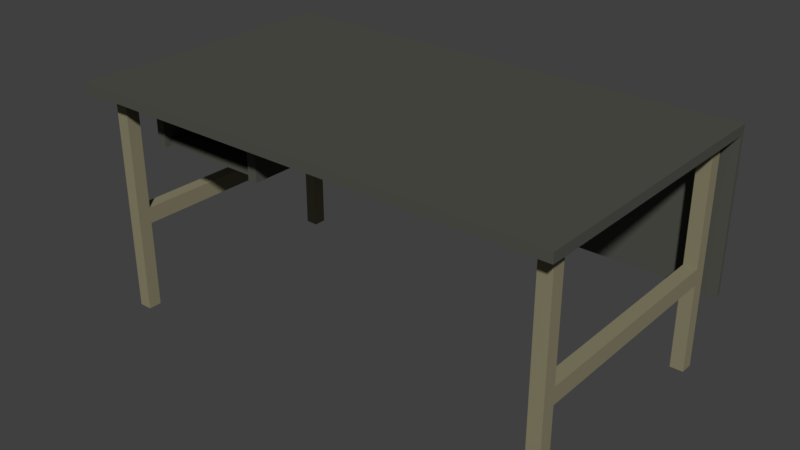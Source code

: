 # Source: desk.blend  (saved by Blender 2.79.0; exported with 4.5.12 LTS)
import bpy
from mathutils import Matrix  # noqa: F401  (used for matrix-valued properties, if any)

bpy.ops.wm.read_factory_settings(use_empty=True)
scene = bpy.context.scene
scene.name = 'Scene'

# ---- collections
col_collection_1 = bpy.data.collections.new('Collection 1'); scene.collection.children.link(col_collection_1)

# ---- materials (node trees are filled in below, after node groups)
mat_material = bpy.data.materials.new('Material')
mat_material.alpha_threshold = 0.0
mat_material.use_transparent_shadow = False
mat_material.roughness = 0.5
mat_material.line_color = (0.0, 0.0, 0.0, 1.0)
mat_table = bpy.data.materials.new('Table')
mat_table.alpha_threshold = 0.0
mat_table.use_transparent_shadow = False
mat_table.diffuse_color = (0.08078, 0.08353, 0.06983, 1.0)
mat_table.roughness = 0.5
mat_legs = bpy.data.materials.new('Legs')
mat_legs.alpha_threshold = 0.0
mat_legs.use_transparent_shadow = False
mat_legs.diffuse_color = (0.2462, 0.226, 0.1416, 1.0)
mat_legs.roughness = 0.5

# ---- material node trees

# ---- world
world_world = bpy.data.worlds.new('World'); scene.world = world_world
world_world.color = (0.05088, 0.05088, 0.05088)
world_world.use_sun_shadow = False
world_world.sun_shadow_jitter_overblur = 0.0
world_world.cycles.sampling_method = 'MANUAL'

# ---- meshes
me_cube_001 = bpy.data.meshes.new('Cube.001')
me_cube_001.from_pydata([(34.51, -16.09, -0.002016), (34.51, -18.09, -0.002016), (32.51, -18.09, -0.002016), (32.51, -16.09, -0.002016), (34.51, -16.09, 2.432), (34.51, -18.09, 2.432), (32.51, -18.09, 2.432), (32.51, -16.09, 2.432), (-34.06, 19.62, -0.002016), (-34.06, 17.62, -0.002016), (-36.06, 17.62, -0.002016), (-36.06, 19.62, -0.002016), (-34.06, 19.62, 2.432), (-34.06, 17.62, 2.432), (-36.06, 17.62, 2.432), (-36.06, 19.62, 2.432), (34.51, 19.62, -0.002016), (34.51, 17.62, -0.002016), (32.51, 17.62, -0.002016), (32.51, 19.62, -0.002016), (34.51, 19.62, 2.432), (34.51, 17.62, 2.432), (32.51, 17.62, 2.432), (32.51, 19.62, 2.432), (-34.06, -16.09, -0.002016), (-34.06, -18.09, -0.002016), (-36.06, -18.09, -0.002016), (-36.06, -16.09, -0.002016), (-34.06, -16.09, 2.432), (-34.06, -18.09, 2.432), (-36.06, -18.09, 2.432), (-36.06, -16.09, 2.432), (-34.06, 19.62, 0.4796), (-34.06, 19.62, 0.9612), (-34.06, 19.62, 1.137), (-34.06, 19.62, 1.925), (-34.06, 17.62, 0.4796), (-34.06, 17.62, 0.9612), (-34.06, 17.62, 1.137), (-34.06, 17.62, 1.925), (-36.06, 17.62, 0.4796), (-36.06, 17.62, 0.9612), (-36.06, 17.62, 1.137), (-36.06, 17.62, 1.925), (-36.06, 19.62, 0.4796), (-36.06, 19.62, 0.9612), (-36.06, 19.62, 1.137), (-36.06, 19.62, 1.925), (34.51, 19.62, 0.4796), (34.51, 19.62, 0.9612), (34.51, 19.62, 1.137), (34.51, 19.62, 1.925), (34.51, 17.62, 0.4796), (34.51, 17.62, 0.9612), (34.51, 17.62, 1.137), (34.51, 17.62, 1.925), (32.51, 17.62, 0.4796), (32.51, 17.62, 0.9612), (32.51, 17.62, 1.137), (32.51, 17.62, 1.925), (32.51, 19.62, 0.4796), (32.51, 19.62, 0.9612), (32.51, 19.62, 1.137), (32.51, 19.62, 1.925), (34.51, -16.09, 0.4796), (34.51, -16.09, 0.9612), (34.51, -16.09, 1.137), (34.51, -16.09, 1.925), (34.51, -18.09, 0.4796), (34.51, -18.09, 0.9612), (34.51, -18.09, 1.137), (34.51, -18.09, 1.925), (32.51, -18.09, 0.4796), (32.51, -18.09, 0.9612), (32.51, -18.09, 1.137), (32.51, -18.09, 1.925), (32.51, -16.09, 0.4796), (32.51, -16.09, 0.9612), (32.51, -16.09, 1.137), (32.51, -16.09, 1.925), (-34.06, -16.09, 0.4796), (-34.06, -16.09, 0.9612), (-34.06, -16.09, 1.137), (-34.06, -16.09, 1.925), (-34.06, -18.09, 0.4796), (-34.06, -18.09, 0.9612), (-34.06, -18.09, 1.137), (-34.06, -18.09, 1.925), (-36.06, -18.09, 0.4796), (-36.06, -18.09, 0.9612), (-36.06, -18.09, 1.137), (-36.06, -18.09, 1.925), (-36.06, -16.09, 0.4796), (-36.06, -16.09, 0.9612), (-36.06, -16.09, 1.137), (-36.06, -16.09, 1.925), (-37.92, -21.38, 2.427), (-37.92, -21.38, 2.529), (-37.92, 21.48, 2.427), (-37.92, 21.48, 2.529), (36.37, -21.38, 2.427), (36.37, -21.38, 2.529), (36.37, 21.48, 2.427), (36.37, 21.48, 2.529), (-37.92, 20.88, 2.427), (-37.92, 20.88, 2.529), (36.37, 20.88, 2.427), (36.37, 20.88, 2.529), (36.37, 21.48, 0.7939), (-37.92, 21.48, 0.7939), (36.37, 20.88, 0.7939), (-37.92, 20.88, 0.7939), (-30.49, 21.48, 2.427), (-30.49, 21.48, 2.529), (-30.49, -21.38, 2.427), (-30.49, -21.38, 2.529), (-30.49, 20.88, 2.529), (-30.49, 20.88, 2.427), (-30.49, 21.48, 0.7939), (-30.49, 20.88, 0.7939), (-29.15, 21.48, 2.529), (-29.15, -21.38, 2.427), (-29.15, 20.88, 2.529), (-29.15, 21.48, 2.427), (-29.15, -21.38, 2.529), (-29.15, 20.88, 2.427), (-29.15, 21.48, 0.7939), (-29.15, 20.88, 0.7939), (-12.77, 21.48, 2.529), (-12.77, -21.38, 2.427), (-12.77, 20.88, 2.529), (-12.77, 21.48, 2.427), (-12.77, -21.38, 2.529), (-12.77, 20.88, 2.427), (-12.77, 21.48, 0.7939), (-12.77, 20.88, 0.7939), (-11.3, 21.48, 2.529), (-11.3, -21.38, 2.427), (-11.3, 20.88, 2.529), (-11.3, 21.48, 2.427), (-11.3, -21.38, 2.529), (-11.3, 20.88, 2.427), (-11.3, 21.48, 0.7939), (-11.3, 20.88, 0.7939), (-37.92, 5.936, 2.427), (36.37, 5.936, 2.529), (-37.92, 5.936, 2.529), (36.37, 5.936, 2.427), (-30.49, 5.936, 2.529), (-30.49, 5.936, 2.427), (-29.15, 5.936, 2.529), (-29.15, 5.936, 2.427), (-12.77, 5.936, 2.529), (-12.77, 5.936, 2.427), (-11.3, 5.936, 2.529), (-11.3, 5.936, 2.427), (-37.92, 8.177, 2.529), (36.37, 8.177, 2.427), (-37.92, 8.177, 2.427), (36.37, 8.177, 2.529), (-30.49, 8.177, 2.529), (-30.49, 8.177, 2.427), (-29.15, 8.177, 2.529), (-29.15, 8.177, 2.427), (-12.77, 8.177, 2.529), (-12.77, 8.177, 2.427), (-11.3, 8.177, 2.529), (-11.3, 8.177, 2.427), (-37.92, -15.92, 2.427), (36.37, -15.92, 2.529), (-30.49, -15.92, 2.529), (-30.49, -15.92, 2.427), (-29.15, -15.92, 2.529), (-29.15, -15.92, 2.427), (-12.77, -15.92, 2.529), (-12.77, -15.92, 2.427), (-11.3, -15.92, 2.529), (-11.3, -15.92, 2.427), (-37.92, -15.92, 2.529), (36.37, -15.92, 2.427), (-30.49, 8.177, 1.895), (-30.49, 5.936, 1.895), (-11.3, 8.177, 1.895), (-11.3, 5.936, 1.895), (-12.77, 5.936, 1.895), (-29.15, 5.936, 1.895), (-29.15, 8.177, 1.895), (-12.77, 8.177, 1.895), (-30.49, -15.92, 1.895), (-29.15, -15.92, 1.895), (-12.77, -15.92, 1.895), (-11.3, -15.92, 1.895), (-12.77, 5.936, 1.975), (-29.15, 5.936, 1.975), (-11.3, -15.92, 1.975), (-11.3, 5.936, 1.975), (-11.3, 8.177, 1.975), (-12.77, -15.92, 1.975), (-29.15, 8.177, 1.975), (-30.49, 8.177, 1.975), (-30.49, 5.936, 1.975), (-30.49, -15.92, 1.975), (-29.15, -15.92, 1.975), (-12.77, 8.177, 1.975), (-29.15, -14.86, 1.975), (-29.15, -14.86, 1.895), (-12.77, -14.86, 1.895), (-12.77, -14.86, 1.975)], [], [(0, 1, 2, 3), (4, 7, 6, 5), (67, 4, 5, 71), (71, 5, 6, 75), (75, 6, 7, 79), (64, 0, 3, 76), (8, 9, 10, 11), (12, 15, 14, 13), (35, 12, 13, 39), (39, 13, 14, 43), (43, 14, 15, 47), (32, 8, 11, 44), (16, 17, 18, 19), (20, 23, 22, 21), (51, 20, 21, 55), (55, 21, 22, 59), (59, 22, 23, 63), (48, 16, 19, 60), (24, 25, 26, 27), (28, 31, 30, 29), (83, 28, 29, 87), (87, 29, 30, 91), (91, 30, 31, 95), (80, 24, 27, 92), (12, 35, 47, 15), (35, 34, 46, 47), (34, 33, 45, 46), (33, 32, 44, 45), (10, 40, 44, 11), (40, 41, 45, 44), (41, 42, 46, 45), (42, 43, 47, 46), (9, 36, 40, 10), (36, 37, 41, 40), (38, 39, 43, 42), (8, 32, 36, 9), (32, 33, 37, 36), (33, 34, 38, 37), (34, 35, 39, 38), (20, 51, 63, 23), (51, 50, 62, 63), (50, 49, 61, 62), (49, 48, 60, 61), (18, 56, 60, 19), (56, 57, 61, 60), (57, 58, 62, 61), (58, 59, 63, 62), (17, 52, 56, 18), (52, 53, 57, 56), (54, 55, 59, 58), (16, 48, 52, 17), (48, 49, 53, 52), (49, 50, 54, 53), (50, 51, 55, 54), (4, 67, 79, 7), (67, 66, 78, 79), (65, 64, 76, 77), (2, 72, 76, 3), (72, 73, 77, 76), (73, 74, 78, 77), (74, 75, 79, 78), (1, 68, 72, 2), (68, 69, 73, 72), (69, 70, 74, 73), (70, 71, 75, 74), (0, 64, 68, 1), (64, 65, 69, 68), (65, 66, 70, 69), (66, 67, 71, 70), (28, 83, 95, 31), (83, 82, 94, 95), (81, 80, 92, 93), (26, 88, 92, 27), (88, 89, 93, 92), (89, 90, 94, 93), (90, 91, 95, 94), (25, 84, 88, 26), (84, 85, 89, 88), (85, 86, 90, 89), (86, 87, 91, 90), (24, 80, 84, 25), (80, 81, 85, 84), (81, 82, 86, 85), (82, 83, 87, 86), (58, 57, 77, 78), (58, 78, 66, 54), (54, 66, 65, 53), (57, 53, 65, 77), (41, 37, 81, 93), (38, 82, 81, 37), (42, 41, 93, 94), (42, 94, 82, 38), (104, 105, 99, 98), (139, 136, 103, 102), (179, 169, 101, 100), (114, 115, 97, 96), (177, 179, 100, 137), (170, 178, 97, 115), (113, 99, 105, 116), (102, 106, 110, 108), (102, 103, 107, 106), (158, 156, 105, 104), (142, 108, 110, 143), (104, 98, 109, 111), (117, 104, 111, 119), (139, 102, 108, 142), (98, 112, 118, 109), (125, 117, 119, 127), (109, 118, 119, 111), (120, 113, 116, 122), (172, 170, 115, 124), (168, 171, 114, 96), (121, 124, 115, 114), (98, 99, 113, 112), (129, 132, 124, 121), (174, 172, 124, 132), (128, 120, 122, 130), (133, 125, 127, 135), (112, 123, 126, 118), (118, 126, 127, 119), (171, 173, 121, 114), (112, 113, 120, 123), (141, 133, 135, 143), (136, 128, 130, 138), (176, 174, 132, 140), (137, 140, 132, 129), (123, 131, 134, 126), (126, 134, 135, 127), (173, 175, 129, 121), (123, 120, 128, 131), (100, 101, 140, 137), (169, 176, 140, 101), (103, 136, 138, 107), (106, 141, 143, 110), (131, 139, 142, 134), (134, 142, 143, 135), (175, 177, 137, 129), (131, 128, 136, 139), (196, 195, 183, 182), (159, 166, 154, 145), (96, 97, 178, 168), (166, 164, 152, 154), (195, 194, 191, 183), (164, 162, 150, 152), (158, 161, 149, 144), (162, 160, 148, 150), (168, 178, 146, 144), (160, 156, 146, 148), (167, 157, 147, 155), (157, 159, 145, 147), (106, 107, 159, 157), (141, 106, 157, 167), (116, 105, 156, 160), (122, 116, 160, 162), (104, 117, 161, 158), (130, 122, 162, 164), (117, 125, 163, 161), (138, 130, 164, 166), (125, 133, 165, 163), (107, 138, 166, 159), (133, 141, 167, 165), (144, 146, 156, 158), (145, 154, 176, 169), (151, 153, 175, 173), (154, 152, 174, 176), (193, 185, 205, 204), (152, 150, 172, 174), (144, 149, 171, 168), (150, 148, 170, 172), (148, 146, 178, 170), (155, 147, 179, 177), (147, 145, 169, 179), (181, 180, 186, 187, 182, 183, 184, 185), (184, 183, 191, 190), (181, 185, 189, 188), (194, 197, 190, 191), (199, 198, 186, 180), (201, 200, 181, 188), (200, 199, 180, 181), (202, 201, 188, 189), (203, 196, 182, 187), (197, 192, 184, 190), (198, 203, 187, 186), (193, 202, 189, 185), (151, 173, 202, 193), (163, 165, 203, 198), (175, 153, 192, 197), (165, 167, 196, 203), (173, 171, 201, 202), (149, 161, 199, 200), (171, 149, 200, 201), (161, 163, 198, 199), (177, 175, 197, 194), (153, 151, 193, 192), (155, 177, 194, 195), (167, 155, 195, 196), (207, 204, 205, 206), (192, 193, 204, 207), (184, 192, 207, 206), (185, 184, 206, 205)])
me_cube_001.polygons.foreach_set('material_index', [2, 2, 2, 2, 2, 2, 2, 2, 2, 2, 2, 2, 2, 2, 2, 2, 2, 2, 2, 0, 2, 2, 2, 2, 2, 2, 2, 2, 2, 2, 2, 2, 2, 2, 2, 2, 2, 2, 2, 2, 2, 0, 2, 2, 2, 2, 2, 2, 2, 2, 2, 2, 2, 2, 2, 2, 2, 2, 2, 2, 2, 2, 2, 2, 2, 2, 2, 2, 2, 2, 2, 2, 2, 2, 2, 2, 2, 2, 2, 2, 2, 2, 2, 2, 2, 2, 2, 2, 2, 2, 2, 2, 1, 1, 1, 1, 1, 1, 1, 1, 1, 1, 1, 1, 1, 1, 1, 1, 1, 1, 1, 1, 1, 1, 1, 1, 1, 1, 1, 1, 1, 1, 1, 1, 1, 1, 1, 1, 1, 1, 1, 1, 1, 1, 1, 1, 1, 1, 1, 1, 1, 1, 1, 1, 1, 1, 1, 1, 1, 1, 1, 1, 1, 1, 1, 1, 1, 1, 1, 1, 1, 1, 1, 1, 1, 1, 1, 1, 1, 1, 1, 1, 1, 1, 1, 1, 1, 1, 1, 1, 1, 1, 1, 1, 1, 1, 1, 1, 1, 1, 1, 1, 1, 1, 1, 1, 1, 1, 1, 1])
_uv = me_cube_001.uv_layers.new(name='UVMap')
_uv.uv.foreach_set('vector', [0.4801, 0.755, 0.4801, 0.7753, 0.4605, 0.7753, 0.4605, 0.755, 0.5009, 0.7753, 0.4813, 0.7753, 0.4813, 0.755, 0.5009, 0.755, 0.8794, 0.02089, 0.8744, 0.02089, 0.8744, 0.0006084, 0.8794, 0.0006084, 0.3772, 0.7602, 0.3772, 0.755, 0.3968, 0.755, 0.3968, 0.7602, 0.9296, 0.383, 0.9246, 0.383, 0.9246, 0.3627, 0.9296, 0.3627, 0.6933, 0.7753, 0.6885, 0.7753, 0.6885, 0.755, 0.6933, 0.755, 0.605, 0.755, 0.605, 0.7753, 0.5854, 0.7753, 0.5854, 0.755, 0.6259, 0.7753, 0.6062, 0.7753, 0.6062, 0.755, 0.6259, 0.755, 0.8794, 0.7666, 0.8744, 0.7666, 0.8744, 0.7464, 0.8794, 0.7464, 0.6685, 0.755, 0.6735, 0.755, 0.6735, 0.7753, 0.6685, 0.7753, 0.9045, 0.02089, 0.8995, 0.02089, 0.8995, 0.0006084, 0.9045, 0.0006084, 0.4176, 0.7748, 0.4176, 0.7797, 0.398, 0.7797, 0.398, 0.7748, 0.5842, 0.755, 0.5842, 0.7753, 0.5646, 0.7753, 0.5646, 0.755, 0.5426, 0.7753, 0.5229, 0.7753, 0.5229, 0.755, 0.5426, 0.755, 0.8794, 0.383, 0.8744, 0.383, 0.8744, 0.3627, 0.8794, 0.3627, 0.6546, 0.755, 0.6595, 0.755, 0.6595, 0.7753, 0.6546, 0.7753, 0.9296, 0.02089, 0.9246, 0.02089, 0.9246, 0.0006084, 0.9296, 0.0006084, 0.4593, 0.7748, 0.4593, 0.7797, 0.4396, 0.7797, 0.4396, 0.7748, 0.5634, 0.755, 0.5634, 0.7753, 0.5437, 0.7753, 0.5437, 0.755, 0.5217, 0.7753, 0.5021, 0.7753, 0.5021, 0.755, 0.5217, 0.755, 0.8794, 0.4045, 0.8744, 0.4045, 0.8744, 0.3842, 0.8794, 0.3842, 0.4188, 0.7602, 0.4188, 0.755, 0.4384, 0.755, 0.4384, 0.7602, 0.9045, 0.383, 0.8995, 0.383, 0.8995, 0.3627, 0.9045, 0.3627, 0.7252, 0.7753, 0.7205, 0.7753, 0.7205, 0.755, 0.7252, 0.755, 0.4176, 0.755, 0.4176, 0.7602, 0.398, 0.7602, 0.398, 0.755, 0.4176, 0.7602, 0.4176, 0.7682, 0.398, 0.7682, 0.398, 0.7602, 0.4176, 0.7682, 0.4176, 0.77, 0.398, 0.77, 0.398, 0.7682, 0.4176, 0.77, 0.4176, 0.7748, 0.398, 0.7748, 0.398, 0.77, 0.9234, 0.02089, 0.9187, 0.02089, 0.9187, 0.0006084, 0.9234, 0.0006084, 0.9187, 0.02089, 0.9139, 0.02089, 0.9139, 0.0006084, 0.9187, 0.0006084, 0.9139, 0.02089, 0.9122, 0.02089, 0.9122, 0.0006084, 0.9139, 0.0006084, 0.9122, 0.02089, 0.9045, 0.02089, 0.9045, 0.0006084, 0.9122, 0.0006084, 0.6992, 0.755, 0.7039, 0.755, 0.7039, 0.7753, 0.6992, 0.7753, 0.7039, 0.755, 0.7086, 0.755, 0.7086, 0.7753, 0.7039, 0.7753, 0.6607, 0.755, 0.6685, 0.755, 0.6685, 0.7753, 0.6607, 0.7753, 0.8983, 0.7666, 0.8936, 0.7666, 0.8936, 0.7464, 0.8983, 0.7464, 0.8936, 0.7666, 0.8888, 0.7666, 0.8888, 0.7464, 0.8936, 0.7464, 0.8888, 0.7666, 0.8871, 0.7666, 0.8871, 0.7464, 0.8888, 0.7464, 0.8871, 0.7666, 0.8794, 0.7666, 0.8794, 0.7464, 0.8871, 0.7464, 0.4593, 0.755, 0.4593, 0.7602, 0.4396, 0.7602, 0.4396, 0.755, 0.4593, 0.7602, 0.4593, 0.7682, 0.4396, 0.7682, 0.4396, 0.7602, 0.4593, 0.7682, 0.4593, 0.77, 0.4396, 0.77, 0.4396, 0.7682, 0.4593, 0.77, 0.4593, 0.7748, 0.4396, 0.7748, 0.4396, 0.77, 0.9485, 0.02089, 0.9437, 0.02089, 0.9437, 0.0006084, 0.9485, 0.0006084, 0.9437, 0.02089, 0.939, 0.02089, 0.939, 0.0006084, 0.9437, 0.0006084, 0.939, 0.02089, 0.9373, 0.02089, 0.9373, 0.0006084, 0.939, 0.0006084, 0.9373, 0.02089, 0.9296, 0.02089, 0.9296, 0.0006084, 0.9373, 0.0006084, 0.7098, 0.755, 0.7145, 0.755, 0.7145, 0.7753, 0.7098, 0.7753, 0.7145, 0.755, 0.7193, 0.755, 0.7193, 0.7753, 0.7145, 0.7753, 0.6468, 0.755, 0.6546, 0.755, 0.6546, 0.7753, 0.6468, 0.7753, 0.8983, 0.383, 0.8936, 0.383, 0.8936, 0.3627, 0.8983, 0.3627, 0.8936, 0.383, 0.8888, 0.383, 0.8888, 0.3627, 0.8936, 0.3627, 0.8888, 0.383, 0.8871, 0.383, 0.8871, 0.3627, 0.8888, 0.3627, 0.8871, 0.383, 0.8794, 0.383, 0.8794, 0.3627, 0.8871, 0.3627, 0.6746, 0.755, 0.6796, 0.755, 0.6796, 0.7753, 0.6746, 0.7753, 0.6796, 0.755, 0.6874, 0.755, 0.6874, 0.7753, 0.6796, 0.7753, 0.698, 0.7753, 0.6933, 0.7753, 0.6933, 0.755, 0.698, 0.755, 0.9485, 0.383, 0.9437, 0.383, 0.9437, 0.3627, 0.9485, 0.3627, 0.9437, 0.383, 0.939, 0.383, 0.939, 0.3627, 0.9437, 0.3627, 0.939, 0.383, 0.9373, 0.383, 0.9373, 0.3627, 0.939, 0.3627, 0.9373, 0.383, 0.9296, 0.383, 0.9296, 0.3627, 0.9373, 0.3627, 0.3772, 0.7797, 0.3772, 0.7748, 0.3968, 0.7748, 0.3968, 0.7797, 0.3772, 0.7748, 0.3772, 0.77, 0.3968, 0.77, 0.3968, 0.7748, 0.3772, 0.77, 0.3772, 0.7682, 0.3968, 0.7682, 0.3968, 0.77, 0.3772, 0.7682, 0.3772, 0.7602, 0.3968, 0.7602, 0.3968, 0.7682, 0.8983, 0.02089, 0.8936, 0.02089, 0.8936, 0.0006084, 0.8983, 0.0006084, 0.8936, 0.02089, 0.8888, 0.02089, 0.8888, 0.0006084, 0.8936, 0.0006084, 0.8888, 0.02089, 0.8871, 0.02089, 0.8871, 0.0006084, 0.8888, 0.0006084, 0.8871, 0.02089, 0.8794, 0.02089, 0.8794, 0.0006084, 0.8871, 0.0006084, 0.6456, 0.7753, 0.6407, 0.7753, 0.6407, 0.755, 0.6456, 0.755, 0.6407, 0.7753, 0.6329, 0.7753, 0.6329, 0.755, 0.6407, 0.755, 0.7299, 0.7753, 0.7252, 0.7753, 0.7252, 0.755, 0.7299, 0.755, 0.9234, 0.383, 0.9187, 0.383, 0.9187, 0.3627, 0.9234, 0.3627, 0.9187, 0.383, 0.9139, 0.383, 0.9139, 0.3627, 0.9187, 0.3627, 0.9139, 0.383, 0.9122, 0.383, 0.9122, 0.3627, 0.9139, 0.3627, 0.9122, 0.383, 0.9045, 0.383, 0.9045, 0.3627, 0.9122, 0.3627, 0.4188, 0.7797, 0.4188, 0.7748, 0.4384, 0.7748, 0.4384, 0.7797, 0.4188, 0.7748, 0.4188, 0.77, 0.4384, 0.77, 0.4384, 0.7748, 0.4188, 0.77, 0.4188, 0.7682, 0.4384, 0.7682, 0.4384, 0.77, 0.4188, 0.7682, 0.4188, 0.7602, 0.4384, 0.7602, 0.4384, 0.7682, 0.8983, 0.4045, 0.8936, 0.4045, 0.8936, 0.3842, 0.8983, 0.3842, 0.8936, 0.4045, 0.8888, 0.4045, 0.8888, 0.3842, 0.8936, 0.3842, 0.8888, 0.4045, 0.8871, 0.4045, 0.8871, 0.3842, 0.8888, 0.3842, 0.8871, 0.4045, 0.8794, 0.4045, 0.8794, 0.3842, 0.8871, 0.3842, 0.9373, 0.02089, 0.939, 0.02089, 0.939, 0.3627, 0.9373, 0.3627, 0.9636, 0.7261, 0.9636, 0.3842, 0.9833, 0.3842, 0.9833, 0.7261, 0.8871, 0.3627, 0.8871, 0.02089, 0.8888, 0.02089, 0.8888, 0.3627, 0.9705, 0.0006084, 0.9901, 0.0006084, 0.9901, 0.3425, 0.9705, 0.3425, 0.9497, 0.0006084, 0.9693, 0.0006084, 0.9693, 0.3425, 0.9497, 0.3425, 0.8871, 0.7464, 0.8871, 0.4045, 0.8888, 0.4045, 0.8888, 0.7464, 0.9122, 0.02089, 0.9139, 0.02089, 0.9139, 0.3627, 0.9122, 0.3627, 0.9428, 0.7261, 0.9428, 0.3842, 0.9624, 0.3842, 0.9624, 0.7261, 0.9074, 0.3903, 0.9064, 0.3903, 0.9064, 0.3842, 0.9074, 0.3842, 0.84, 0.4839, 0.839, 0.4839, 0.839, 0.0006084, 0.84, 0.0006084, 0.9406, 0.7634, 0.9416, 0.7634, 0.9416, 0.8188, 0.9406, 0.8188, 0.9984, 0.6785, 0.9994, 0.6785, 0.9994, 0.7538, 0.9984, 0.7538, 0.4763, 0.2705, 0.4763, 0.7538, 0.4227, 0.7538, 0.4227, 0.2705, 0.368, 0.07593, 0.368, 0.0006084, 0.4216, 0.0006084, 0.4216, 0.07593, 0.0005894, 0.07593, 0.0005894, 0.0006084, 0.006512, 0.0006084, 0.006512, 0.07593, 0.9406, 0.3842, 0.9406, 0.3903, 0.9246, 0.3903, 0.9246, 0.3842, 0.9406, 0.3842, 0.9416, 0.3842, 0.9416, 0.3903, 0.9406, 0.3903, 0.9074, 0.5191, 0.9064, 0.5191, 0.9064, 0.3903, 0.9074, 0.3903, 0.9913, 0.4839, 0.9913, 0.0006084, 0.9972, 0.0006084, 0.9972, 0.4839, 0.9074, 0.3903, 0.9074, 0.3842, 0.9234, 0.3842, 0.9234, 0.3903, 0.8732, 0.6785, 0.8732, 0.7538, 0.8572, 0.7538, 0.8572, 0.6785, 0.84, 0.4839, 0.84, 0.0006084, 0.856, 0.0006084, 0.856, 0.4839, 0.84, 0.7538, 0.84, 0.6785, 0.856, 0.6785, 0.856, 0.7538, 0.8732, 0.665, 0.8732, 0.6785, 0.8572, 0.6785, 0.8572, 0.665, 0.9913, 0.7538, 0.9913, 0.6785, 0.9972, 0.6785, 0.9972, 0.7538, 0.0005894, 0.08949, 0.0005894, 0.07593, 0.006512, 0.07593, 0.006512, 0.08949, 0.368, 0.08949, 0.368, 0.07593, 0.4216, 0.07593, 0.4216, 0.08949, 0.4763, 0.0006084, 0.4763, 0.07593, 0.4227, 0.07593, 0.4227, 0.0006084, 0.9984, 0.665, 0.9994, 0.665, 0.9994, 0.6785, 0.9984, 0.6785, 0.84, 0.7538, 0.839, 0.7538, 0.839, 0.6785, 0.84, 0.6785, 0.9984, 0.4989, 0.9994, 0.4989, 0.9994, 0.665, 0.9984, 0.665, 0.368, 0.2556, 0.368, 0.08949, 0.4216, 0.08949, 0.4216, 0.2556, 0.0005894, 0.2556, 0.0005894, 0.08949, 0.006512, 0.08949, 0.006512, 0.2556, 0.8732, 0.4989, 0.8732, 0.665, 0.8572, 0.665, 0.8572, 0.4989, 0.84, 0.6785, 0.84, 0.665, 0.856, 0.665, 0.856, 0.6785, 0.9913, 0.6785, 0.9913, 0.665, 0.9972, 0.665, 0.9972, 0.6785, 0.4763, 0.07593, 0.4763, 0.08949, 0.4227, 0.08949, 0.4227, 0.07593, 0.84, 0.6785, 0.839, 0.6785, 0.839, 0.665, 0.84, 0.665, 0.8732, 0.4839, 0.8732, 0.4989, 0.8572, 0.4989, 0.8572, 0.4839, 0.0005894, 0.2705, 0.0005894, 0.2556, 0.006512, 0.2556, 0.006512, 0.2705, 0.368, 0.2705, 0.368, 0.2556, 0.4216, 0.2556, 0.4216, 0.2705, 0.9984, 0.4839, 0.9994, 0.4839, 0.9994, 0.4989, 0.9984, 0.4989, 0.84, 0.665, 0.84, 0.4989, 0.856, 0.4989, 0.856, 0.665, 0.9913, 0.665, 0.9913, 0.4989, 0.9972, 0.4989, 0.9972, 0.665, 0.4763, 0.08949, 0.4763, 0.2556, 0.4227, 0.2556, 0.4227, 0.08949, 0.84, 0.665, 0.839, 0.665, 0.839, 0.4989, 0.84, 0.4989, 0.9984, 0.0006084, 0.9994, 0.0006084, 0.9994, 0.4839, 0.9984, 0.4839, 0.368, 0.7538, 0.368, 0.2705, 0.4216, 0.2705, 0.4216, 0.7538, 0.0005894, 0.7538, 0.0005894, 0.2705, 0.006512, 0.2705, 0.006512, 0.7538, 0.8732, 0.0006084, 0.8732, 0.4839, 0.8572, 0.4839, 0.8572, 0.0006084, 0.84, 0.4989, 0.84, 0.4839, 0.856, 0.4839, 0.856, 0.4989, 0.9913, 0.4989, 0.9913, 0.4839, 0.9972, 0.4839, 0.9972, 0.4989, 0.4763, 0.2556, 0.4763, 0.2705, 0.4227, 0.2705, 0.4227, 0.2556, 0.84, 0.4989, 0.839, 0.4989, 0.839, 0.4839, 0.84, 0.4839, 0.9044, 0.6286, 0.9044, 0.6059, 0.9052, 0.6059, 0.9052, 0.6286, 0.1312, 0.7538, 0.1312, 0.2705, 0.1533, 0.2705, 0.1533, 0.7538, 0.9074, 0.8188, 0.9064, 0.8188, 0.9064, 0.7634, 0.9074, 0.7634, 0.1312, 0.2705, 0.1312, 0.2556, 0.1533, 0.2556, 0.1533, 0.2705, 0.9044, 0.6059, 0.9044, 0.3842, 0.9052, 0.3842, 0.9052, 0.6059, 0.1312, 0.2556, 0.1312, 0.08949, 0.1533, 0.08949, 0.1533, 0.2556, 0.7131, 0.0006084, 0.7131, 0.07593, 0.691, 0.07593, 0.691, 0.0006084, 0.1312, 0.08949, 0.1312, 0.07593, 0.1533, 0.07593, 0.1533, 0.08949, 0.9074, 0.7634, 0.9064, 0.7634, 0.9064, 0.5418, 0.9074, 0.5418, 0.1312, 0.07593, 0.1312, 0.0006084, 0.1533, 0.0006084, 0.1533, 0.07593, 0.7131, 0.2705, 0.7131, 0.7538, 0.691, 0.7538, 0.691, 0.2705, 0.9406, 0.5191, 0.9416, 0.5191, 0.9416, 0.5418, 0.9406, 0.5418, 0.9406, 0.3903, 0.9416, 0.3903, 0.9416, 0.5191, 0.9406, 0.5191, 0.8378, 0.2705, 0.8378, 0.7538, 0.7131, 0.7538, 0.7131, 0.2705, 0.006512, 0.07593, 0.006512, 0.0006084, 0.1312, 0.0006084, 0.1312, 0.07593, 0.006512, 0.08949, 0.006512, 0.07593, 0.1312, 0.07593, 0.1312, 0.08949, 0.8378, 0.0006084, 0.8378, 0.07593, 0.7131, 0.07593, 0.7131, 0.0006084, 0.006512, 0.2556, 0.006512, 0.08949, 0.1312, 0.08949, 0.1312, 0.2556, 0.8378, 0.07593, 0.8378, 0.08949, 0.7131, 0.08949, 0.7131, 0.07593, 0.006512, 0.2705, 0.006512, 0.2556, 0.1312, 0.2556, 0.1312, 0.2705, 0.8378, 0.08949, 0.8378, 0.2556, 0.7131, 0.2556, 0.7131, 0.08949, 0.006512, 0.7538, 0.006512, 0.2705, 0.1312, 0.2705, 0.1312, 0.7538, 0.8378, 0.2556, 0.8378, 0.2705, 0.7131, 0.2705, 0.7131, 0.2556, 0.9074, 0.5418, 0.9064, 0.5418, 0.9064, 0.5191, 0.9074, 0.5191, 0.1533, 0.7538, 0.1533, 0.2705, 0.368, 0.2705, 0.368, 0.7538, 0.691, 0.08949, 0.6898, 0.2556, 0.4763, 0.2556, 0.4763, 0.08949, 0.1533, 0.2705, 0.1533, 0.2556, 0.368, 0.2556, 0.368, 0.2705, 0.627, 0.755, 0.6278, 0.755, 0.6278, 0.9659, 0.627, 0.9659, 0.1533, 0.2556, 0.1533, 0.08949, 0.368, 0.08949, 0.368, 0.2556, 0.691, 0.0006084, 0.691, 0.07593, 0.4763, 0.07593, 0.4763, 0.0006084, 0.1533, 0.08949, 0.1533, 0.07593, 0.368, 0.07593, 0.368, 0.08949, 0.1533, 0.07593, 0.1533, 0.0006084, 0.368, 0.0006084, 0.368, 0.07593, 0.691, 0.2705, 0.691, 0.7538, 0.4763, 0.7538, 0.4763, 0.2705, 0.9406, 0.5418, 0.9416, 0.5418, 0.9416, 0.7634, 0.9406, 0.7634, 0.0005894, 0.7778, 0.0005894, 0.755, 0.01372, 0.755, 0.1746, 0.755, 0.1891, 0.755, 0.1891, 0.7778, 0.1746, 0.7778, 0.01372, 0.7778, 0.1746, 0.7778, 0.1891, 0.7778, 0.1891, 0.9994, 0.1746, 0.9994, 0.0005894, 0.7778, 0.01372, 0.7778, 0.01372, 0.9994, 0.0005894, 0.9994, 0.7319, 0.755, 0.7319, 0.77, 0.7311, 0.77, 0.7311, 0.755, 0.3659, 0.755, 0.3659, 0.7686, 0.3651, 0.7686, 0.3651, 0.755, 0.9044, 0.8741, 0.9044, 0.6525, 0.9052, 0.6525, 0.9052, 0.8741, 0.9044, 0.6525, 0.9044, 0.6298, 0.9052, 0.6298, 0.9052, 0.6525, 0.7383, 0.755, 0.7383, 0.7686, 0.7375, 0.7686, 0.7375, 0.755, 0.3659, 0.9347, 0.3659, 0.9496, 0.3651, 0.9496, 0.3651, 0.9347, 0.3568, 0.9767, 0.3568, 0.755, 0.3576, 0.755, 0.3576, 0.9767, 0.3659, 0.7686, 0.3659, 0.9347, 0.3651, 0.9347, 0.3651, 0.7686, 0.3632, 0.9767, 0.3632, 0.755, 0.364, 0.755, 0.364, 0.9767, 0.3587, 0.9767, 0.3587, 0.755, 0.3632, 0.755, 0.3632, 0.9767, 0.3704, 0.7686, 0.3704, 0.9347, 0.3659, 0.9347, 0.3659, 0.7686, 0.3524, 0.9767, 0.3511, 0.755, 0.3568, 0.755, 0.3568, 0.9767, 0.3704, 0.9347, 0.3704, 0.9496, 0.3659, 0.9496, 0.3659, 0.9347, 0.7427, 0.755, 0.7427, 0.7686, 0.7383, 0.7686, 0.7383, 0.755, 0.9, 0.6525, 0.9, 0.6298, 0.9044, 0.6298, 0.9044, 0.6525, 0.9, 0.8741, 0.9, 0.6525, 0.9044, 0.6525, 0.9044, 0.8741, 0.3704, 0.755, 0.3704, 0.7686, 0.3659, 0.7686, 0.3659, 0.755, 0.7363, 0.755, 0.7363, 0.77, 0.7319, 0.77, 0.7319, 0.755, 0.3748, 0.755, 0.376, 0.9211, 0.3715, 0.9211, 0.3715, 0.755, 0.9, 0.6059, 0.9, 0.3842, 0.9044, 0.3842, 0.9044, 0.6059, 0.9, 0.6286, 0.9, 0.6059, 0.9044, 0.6059, 0.9044, 0.6286, 0.6317, 0.755, 0.6317, 0.9211, 0.631, 0.9211, 0.631, 0.755, 0.1903, 0.755, 0.3512, 0.755, 0.3512, 0.9659, 0.1903, 0.9659, 0.6298, 0.9659, 0.629, 0.9659, 0.629, 0.755, 0.6298, 0.755, 0.01372, 0.7778, 0.1746, 0.7778, 0.1746, 0.9886, 0.01372, 0.9886])
me_cube_001.materials.append(mat_material)
me_cube_001.materials.append(mat_table)
me_cube_001.materials.append(mat_legs)
me_cube_001.use_remesh_preserve_volume = False
me_cube_001.use_remesh_preserve_attributes = False
me_cube_001.use_mirror_vertex_groups = False
me_cube_001.update()

# ---- objects
ob_cube_001 = bpy.data.objects.new('Cube.001', me_cube_001)

# ---- transforms, parenting, visibility, modifiers, constraints
ob_cube_001.location = (-0.7597, 0.02927, 0.02198)
ob_cube_001.scale = (0.07, 0.07, 0.98)
ob_cube_001.lock_rotations_4d = False
ob_cube_001.empty_display_type = 'ARROWS'
ob_cube_001.lineart.crease_threshold = 0.0

# ---- collection membership
col_collection_1.objects.link(ob_cube_001)

# ---- scene / render settings (as saved in the file)
scene.frame_start = 1; scene.frame_end = 250; scene.frame_set(1)
scene.render.engine = 'BLENDER_EEVEE_NEXT'
scene.render.resolution_percentage = 50
scene.render.dither_intensity = 0.0
scene.cycles.use_denoising = False
scene.cycles.samples = 128
scene.cycles.sampling_pattern = 'TABULATED_SOBOL'
scene.cycles.use_adaptive_sampling = False
scene.cycles.use_light_tree = False
scene.cycles.blur_glossy = 0.0
scene.cycles.sample_clamp_indirect = 0.0
scene.view_settings.view_transform = 'Standard'
bpy.context.view_layer.update()

# ---- added for rendering (the .blend has no active camera and no usable light): camera, sun
cam_auto = bpy.data.cameras.new('AutoCamera')
cam_auto.lens = 50.0
cam_auto.sensor_width = 36.0
cam_auto.clip_end = 1000.0
ob_auto_camera = bpy.data.objects.new('AutoCamera', cam_auto)
scene.collection.objects.link(ob_auto_camera)
ob_auto_camera.location = (5.19561, -7.1789, 6.06777)
ob_auto_camera.rotation_euler = (1.09748, -7.21219e-08, 0.694738)
scene.camera = ob_auto_camera
light_auto_sun = bpy.data.lights.new('AutoSun', 'SUN')
light_auto_sun.energy = 3.0
light_auto_sun.angle = 0.0523599
ob_auto_sun = bpy.data.objects.new('AutoSun', light_auto_sun)
scene.collection.objects.link(ob_auto_sun)
ob_auto_sun.rotation_euler = (0.872665, 0.174533, 0.523599)
bpy.context.view_layer.update()
